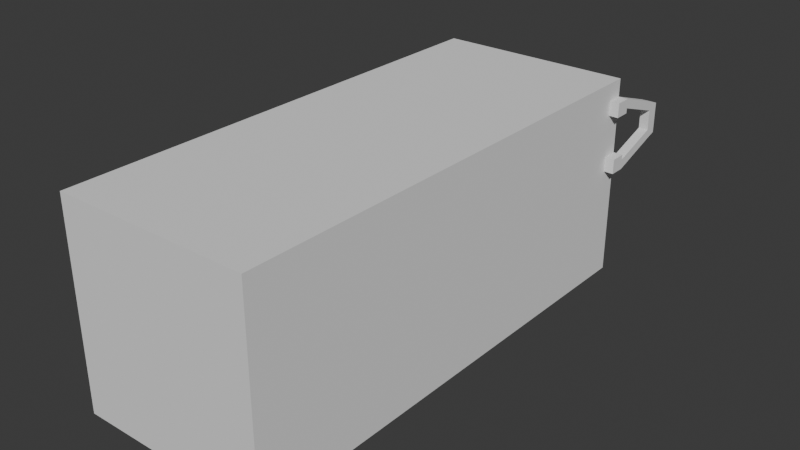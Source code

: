 # Source: Sojouner.blend  (saved by Blender 4.5.90; exported with 4.5.12 LTS)
import bpy
from mathutils import Matrix  # noqa: F401  (used for matrix-valued properties, if any)

bpy.ops.wm.read_factory_settings(use_empty=True)
scene = bpy.context.scene
scene.name = 'Scene'

# ---- collections
col_collection = bpy.data.collections.new('Collection'); scene.collection.children.link(col_collection)

# ---- world
world_world = bpy.data.worlds.new('World'); scene.world = world_world
world_world.use_nodes = True; world_world.node_tree.nodes.clear()
_N = world_world.node_tree.nodes; _L = world_world.node_tree.links
n0 = _N.new('ShaderNodeOutputWorld'); n0.name = 'World Output'; n0.location = (200, 100)
n1 = _N.new('ShaderNodeBackground'); n1.name = 'Background'; n1.location = (-200, 100)
n1.inputs[0].default_value = (0.05088, 0.05088, 0.05088, 1.0)
_L.new(n1.outputs[0], n0.inputs[0])
n0.is_active_output = True
world_world.color = (0.05088, 0.05088, 0.05088)
world_world.sun_shadow_jitter_overblur = 0.0

# ---- meshes
me_cube_001 = bpy.data.meshes.new('Cube.001')
me_cube_001.from_pydata([(0.499, -0.5338, -0.8327), (0.499, -0.5338, 0.2211), (0.499, 0.63, -0.8327), (0.499, 0.63, 0.2211), (-0.0004224, 0.63, -0.8372), (-0.0004224, 0.63, 0.2166), (-0.0004224, -0.5338, -0.8372), (-0.0004224, -0.5338, 0.2166), (0.499, 0.63, 0.1274), (0.499, 0.63, 0.05229), (0.499, 0.5917, 0.1274), (0.499, 0.5917, 0.05229), (0.5233, 0.63, 0.1274), (0.5233, 0.63, 0.05229), (0.5233, 0.5917, 0.1274), (0.5233, 0.5917, 0.05229), (0.5233, 0.5917, 0.07857), (0.5233, 0.63, 0.07857), (0.499, 0.63, 0.0783), (0.499, 0.7449, 0.04187), (0.5233, 0.7449, 0.04187), (0.5233, 0.7447, -0.006987), (0.499, 0.7447, -0.007258), (0.499, 0.63, -0.1692), (0.499, 0.63, -0.1946), (0.499, 0.63, -0.2468), (0.499, 0.5921, -0.1692), (0.499, 0.5921, -0.1946), (0.499, 0.5921, -0.2464), (0.5235, 0.63, -0.1692), (0.5235, 0.63, -0.1946), (0.5235, 0.63, -0.2468), (0.5235, 0.5921, -0.1692), (0.5235, 0.5921, -0.1946), (0.5235, 0.5921, -0.2464), (0.499, 0.7447, -0.1129), (0.499, 0.7449, -0.1632), (0.5235, 0.7447, -0.1129), (0.5235, 0.7449, -0.1632), (0.499, 0.7743, 0.01722), (0.5233, 0.7743, 0.01722), (0.5233, 0.7739, -0.007517), (0.499, 0.7739, -0.007787), (0.499, 0.7738, -0.1129), (0.499, 0.7738, -0.1435), (0.5235, 0.7738, -0.1129), (0.5235, 0.7738, -0.1435)], [], [(4, 5, 3, 8, 18, 9, 23, 24, 25, 2), (2, 25, 28, 27, 26, 23, 9, 11, 10, 8, 3, 1, 0), (4, 2, 0, 6), (3, 5, 7, 1), (0, 1, 7, 6), (12, 14, 16, 17), (11, 9, 13, 15), (9, 18, 17, 13), (8, 10, 14, 12), (10, 11, 15, 16, 14), (17, 16, 15, 13), (22, 19, 39, 42), (18, 8, 19, 22), (12, 17, 21, 20), (17, 18, 22, 21), (8, 12, 20, 19), (28, 25, 31, 34), (26, 27, 33, 32), (29, 32, 33, 30), (30, 33, 34, 31), (23, 26, 32, 29), (24, 23, 29, 30), (27, 28, 34, 33), (30, 31, 38, 37), (31, 25, 36, 38), (24, 30, 37, 35), (25, 24, 35, 36), (41, 42, 39, 40), (19, 20, 40, 39), (20, 21, 41, 40), (44, 43, 45, 46), (37, 38, 46, 45), (38, 36, 44, 46), (36, 35, 43, 44), (41, 21, 37, 45), (42, 41, 45, 43), (22, 42, 43, 35), (22, 35, 37, 21)])
_uv = me_cube_001.uv_layers.new(name='UVMap')
_uv.uv.foreach_set('vector', [0.375, 0.3749, 0.625, 0.3749, 0.625, 0.5, 0.6028, 0.5, 0.5911, 0.5, 0.5849, 0.5, 0.5324, 0.5, 0.5251, 0.5, 0.514, 0.5, 0.375, 0.5, 0.375, 0.5, 0.514, 0.5, 0.5141, 0.5082, 0.5251, 0.5082, 0.5324, 0.5082, 0.5324, 0.5, 0.5849, 0.5, 0.5849, 0.5082, 0.6028, 0.5082, 0.6028, 0.5, 0.625, 0.5, 0.625, 0.75, 0.375, 0.75, 0.2499, 0.5, 0.375, 0.5, 0.375, 0.75, 0.2499, 0.75, 0.625, 0.5, 0.7501, 0.5, 0.7501, 0.75, 0.625, 0.75, 0.375, 0.75, 0.625, 0.75, 0.625, 0.8751, 0.375, 0.8751, 0.6028, 0.5, 0.6028, 0.5082, 0.5912, 0.5082, 0.5912, 0.5, 0.5849, 0.5082, 0.5849, 0.5, 0.5849, 0.5, 0.5849, 0.5082, 0.5849, 0.5, 0.5911, 0.5, 0.5912, 0.5, 0.5849, 0.5, 0.6028, 0.5, 0.6028, 0.5082, 0.6028, 0.5082, 0.6028, 0.5, 0.6028, 0.5082, 0.5849, 0.5082, 0.5849, 0.5082, 0.5912, 0.5082, 0.6028, 0.5082, 0.5912, 0.5, 0.5912, 0.5082, 0.5849, 0.5082, 0.5849, 0.5, 0.5911, 0.5, 0.6028, 0.5, 0.6028, 0.5, 0.5911, 0.5, 0.5911, 0.5, 0.6028, 0.5, 0.6028, 0.5, 0.5911, 0.5, 0.6028, 0.5, 0.5912, 0.5, 0.5912, 0.5, 0.6028, 0.5, 0.5912, 0.5, 0.5911, 0.5, 0.5911, 0.5, 0.5912, 0.5, 0.6028, 0.5, 0.6028, 0.5, 0.6028, 0.5, 0.6028, 0.5, 0.5141, 0.5082, 0.514, 0.5, 0.514, 0.5, 0.5141, 0.5082, 0.5324, 0.5082, 0.5251, 0.5082, 0.5251, 0.5082, 0.5324, 0.5082, 0.5324, 0.5, 0.5324, 0.5082, 0.5251, 0.5082, 0.5251, 0.5, 0.5251, 0.5, 0.5251, 0.5082, 0.5141, 0.5082, 0.514, 0.5, 0.5324, 0.5, 0.5324, 0.5082, 0.5324, 0.5082, 0.5324, 0.5, 0.5251, 0.5, 0.5324, 0.5, 0.5324, 0.5, 0.5251, 0.5, 0.5251, 0.5082, 0.5141, 0.5082, 0.5141, 0.5082, 0.5251, 0.5082, 0.5251, 0.5, 0.514, 0.5, 0.514, 0.5, 0.5251, 0.5, 0.514, 0.5, 0.514, 0.5, 0.514, 0.5, 0.514, 0.5, 0.5251, 0.5, 0.5251, 0.5, 0.5251, 0.5, 0.5251, 0.5, 0.514, 0.5, 0.5251, 0.5, 0.5251, 0.5, 0.514, 0.5, 0.5912, 0.5, 0.5911, 0.5, 0.6028, 0.5, 0.6028, 0.5, 0.6028, 0.5, 0.6028, 0.5, 0.6028, 0.5, 0.6028, 0.5, 0.6028, 0.5, 0.5912, 0.5, 0.5912, 0.5, 0.6028, 0.5, 0.514, 0.5, 0.5251, 0.5, 0.5251, 0.5, 0.514, 0.5, 0.5251, 0.5, 0.514, 0.5, 0.514, 0.5, 0.5251, 0.5, 0.514, 0.5, 0.514, 0.5, 0.514, 0.5, 0.514, 0.5, 0.514, 0.5, 0.5251, 0.5, 0.5251, 0.5, 0.514, 0.5, 0.5912, 0.5, 0.5912, 0.5, 0.5251, 0.5, 0.5251, 0.5, 0.5911, 0.5, 0.5912, 0.5, 0.5251, 0.5, 0.5251, 0.5, 0.5911, 0.5, 0.5911, 0.5, 0.5251, 0.5, 0.5251, 0.5, 0.5911, 0.5, 0.5251, 0.5, 0.5251, 0.5, 0.5912, 0.5])
me_cube_001.update()

# ---- objects
ob_cube = bpy.data.objects.new('Cube', me_cube_001)
ob_empty = bpy.data.objects.new('Empty', None)
ob_empty_001 = bpy.data.objects.new('Empty.001', None)

# ---- transforms, parenting, visibility, modifiers, constraints
ob_cube.location = (-7.961e-17, 0.09576, 0.2567)
ob_cube.scale = (1.0, 1.053, 0.4901)
ob_empty.location = (0.0, 0.0, 0.0)
ob_empty.rotation_euler = (1.571, -0.0002843, 1.569)
ob_empty.empty_display_type = 'IMAGE'
ob_empty.empty_display_size = 5.0
ob_empty.use_empty_image_alpha = True
ob_empty.color = (1.0, 1.0, 1.0, 0.6032)
ob_empty_001.location = (0.03959, 0.7618, -0.1321)
ob_empty_001.rotation_euler = (1.571, -0.0, 3.141)
ob_empty_001.scale = (0.7579, 0.7579, 0.7579)
ob_empty_001.empty_display_type = 'IMAGE'
ob_empty_001.empty_display_size = 5.0
ob_empty_001.use_empty_image_alpha = True
ob_empty_001.color = (1.0, 1.0, 1.0, 0.5714)

# ---- collection membership
col_collection.objects.link(ob_cube)
col_collection.objects.link(ob_empty)
col_collection.objects.link(ob_empty_001)

# ---- scene / render settings (as saved in the file)
scene.frame_start = 1; scene.frame_end = 250; scene.frame_set(1)
scene.render.engine = 'BLENDER_EEVEE_NEXT'
bpy.context.view_layer.update()

# ---- added for rendering (the .blend has no active camera and no usable light): camera, sun
cam_auto = bpy.data.cameras.new('AutoCamera')
cam_auto.lens = 50.0
cam_auto.sensor_width = 36.0
cam_auto.clip_end = 1000.0
ob_auto_camera = bpy.data.objects.new('AutoCamera', cam_auto)
scene.collection.objects.link(ob_auto_camera)
ob_auto_camera.location = (1.70695, -1.51208, 1.26202)
ob_auto_camera.rotation_euler = (1.09748, -7.21219e-08, 0.694738)
scene.camera = ob_auto_camera
light_auto_sun = bpy.data.lights.new('AutoSun', 'SUN')
light_auto_sun.energy = 3.0
light_auto_sun.angle = 0.0523599
ob_auto_sun = bpy.data.objects.new('AutoSun', light_auto_sun)
scene.collection.objects.link(ob_auto_sun)
ob_auto_sun.rotation_euler = (0.872665, 0.174533, 0.523599)
bpy.context.view_layer.update()

